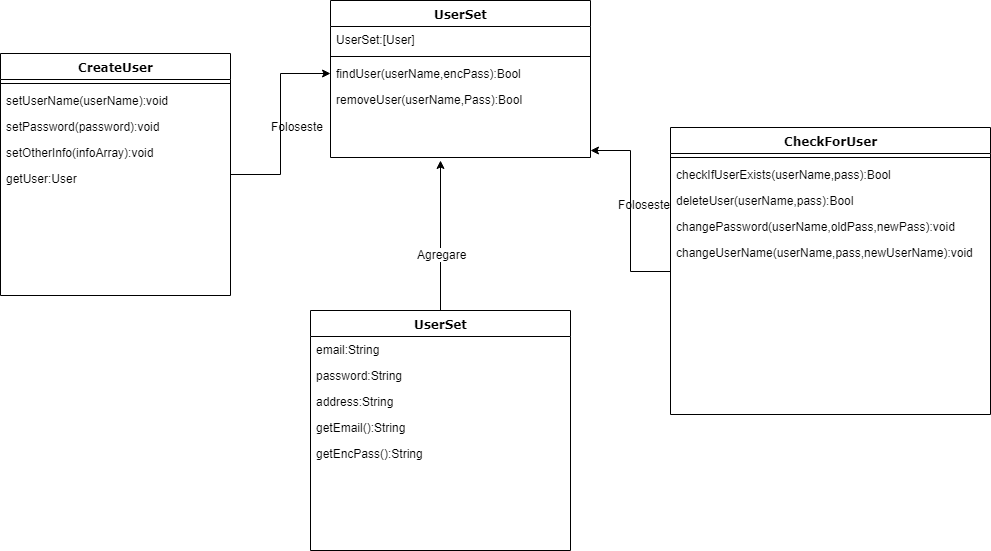

The diagram above was exported from draw.io. Its source (the exported page's mxGraphModel, read from the mxfile embedded in the PNG):
<mxGraphModel dx="1278" dy="548" grid="1" gridSize="10" guides="1" tooltips="1" connect="1" arrows="1" fold="1" page="1" pageScale="1" pageWidth="1100" pageHeight="850" background="#ffffff" math="0" shadow="0">
  <root>
    <mxCell id="0" />
    <mxCell id="1" parent="0" />
    <mxCell id="bTHH684Gk5gcFcJePlHs-41" style="edgeStyle=orthogonalEdgeStyle;rounded=0;orthogonalLoop=1;jettySize=auto;html=1;" edge="1" parent="1" source="78961159f06e98e8-17" target="78961159f06e98e8-39">
      <mxGeometry relative="1" as="geometry" />
    </mxCell>
    <mxCell id="78961159f06e98e8-17" value="CreateUser" style="swimlane;html=1;fontStyle=1;align=center;verticalAlign=top;childLayout=stackLayout;horizontal=1;startSize=26;horizontalStack=0;resizeParent=1;resizeLast=0;collapsible=1;marginBottom=0;swimlaneFillColor=#ffffff;rounded=0;shadow=0;comic=0;labelBackgroundColor=none;strokeWidth=1;fillColor=none;fontFamily=Verdana;fontSize=12" parent="1" vertex="1">
      <mxGeometry x="90" y="83" width="230" height="242" as="geometry" />
    </mxCell>
    <mxCell id="78961159f06e98e8-19" value="" style="line;html=1;strokeWidth=1;fillColor=none;align=left;verticalAlign=middle;spacingTop=-1;spacingLeft=3;spacingRight=3;rotatable=0;labelPosition=right;points=[];portConstraint=eastwest;" parent="78961159f06e98e8-17" vertex="1">
      <mxGeometry y="26" width="230" height="8" as="geometry" />
    </mxCell>
    <mxCell id="78961159f06e98e8-20" value="setUserName(userName):void" style="text;html=1;strokeColor=none;fillColor=none;align=left;verticalAlign=top;spacingLeft=4;spacingRight=4;whiteSpace=wrap;overflow=hidden;rotatable=0;points=[[0,0.5],[1,0.5]];portConstraint=eastwest;" parent="78961159f06e98e8-17" vertex="1">
      <mxGeometry y="34" width="230" height="26" as="geometry" />
    </mxCell>
    <mxCell id="78961159f06e98e8-27" value="setPassword(password):void" style="text;html=1;strokeColor=none;fillColor=none;align=left;verticalAlign=top;spacingLeft=4;spacingRight=4;whiteSpace=wrap;overflow=hidden;rotatable=0;points=[[0,0.5],[1,0.5]];portConstraint=eastwest;" parent="78961159f06e98e8-17" vertex="1">
      <mxGeometry y="60" width="230" height="26" as="geometry" />
    </mxCell>
    <mxCell id="bTHH684Gk5gcFcJePlHs-1" value="setOtherInfo(infoArray):void" style="text;html=1;strokeColor=none;fillColor=none;align=left;verticalAlign=top;spacingLeft=4;spacingRight=4;whiteSpace=wrap;overflow=hidden;rotatable=0;points=[[0,0.5],[1,0.5]];portConstraint=eastwest;" vertex="1" parent="78961159f06e98e8-17">
      <mxGeometry y="86" width="230" height="26" as="geometry" />
    </mxCell>
    <mxCell id="bTHH684Gk5gcFcJePlHs-2" value="getUser:User" style="text;html=1;strokeColor=none;fillColor=none;align=left;verticalAlign=top;spacingLeft=4;spacingRight=4;whiteSpace=wrap;overflow=hidden;rotatable=0;points=[[0,0.5],[1,0.5]];portConstraint=eastwest;" vertex="1" parent="78961159f06e98e8-17">
      <mxGeometry y="112" width="230" height="26" as="geometry" />
    </mxCell>
    <mxCell id="78961159f06e98e8-30" value="UserSet" style="swimlane;html=1;fontStyle=1;align=center;verticalAlign=top;childLayout=stackLayout;horizontal=1;startSize=26;horizontalStack=0;resizeParent=1;resizeLast=0;collapsible=1;marginBottom=0;swimlaneFillColor=#ffffff;rounded=0;shadow=0;comic=0;labelBackgroundColor=none;strokeWidth=1;fillColor=none;fontFamily=Verdana;fontSize=12" parent="1" vertex="1">
      <mxGeometry x="420" y="30" width="260" height="157" as="geometry" />
    </mxCell>
    <mxCell id="78961159f06e98e8-31" value="UserSet:[User]" style="text;html=1;strokeColor=none;fillColor=none;align=left;verticalAlign=top;spacingLeft=4;spacingRight=4;whiteSpace=wrap;overflow=hidden;rotatable=0;points=[[0,0.5],[1,0.5]];portConstraint=eastwest;" parent="78961159f06e98e8-30" vertex="1">
      <mxGeometry y="26" width="260" height="26" as="geometry" />
    </mxCell>
    <mxCell id="78961159f06e98e8-38" value="" style="line;html=1;strokeWidth=1;fillColor=none;align=left;verticalAlign=middle;spacingTop=-1;spacingLeft=3;spacingRight=3;rotatable=0;labelPosition=right;points=[];portConstraint=eastwest;" parent="78961159f06e98e8-30" vertex="1">
      <mxGeometry y="52" width="260" height="8" as="geometry" />
    </mxCell>
    <mxCell id="78961159f06e98e8-39" value="findUser(userName,encPass):Bool" style="text;html=1;strokeColor=none;fillColor=none;align=left;verticalAlign=top;spacingLeft=4;spacingRight=4;whiteSpace=wrap;overflow=hidden;rotatable=0;points=[[0,0.5],[1,0.5]];portConstraint=eastwest;" parent="78961159f06e98e8-30" vertex="1">
      <mxGeometry y="60" width="260" height="26" as="geometry" />
    </mxCell>
    <mxCell id="78961159f06e98e8-42" value="removeUser(userName,Pass):Bool" style="text;html=1;strokeColor=none;fillColor=none;align=left;verticalAlign=top;spacingLeft=4;spacingRight=4;whiteSpace=wrap;overflow=hidden;rotatable=0;points=[[0,0.5],[1,0.5]];portConstraint=eastwest;" parent="78961159f06e98e8-30" vertex="1">
      <mxGeometry y="86" width="260" height="26" as="geometry" />
    </mxCell>
    <mxCell id="bTHH684Gk5gcFcJePlHs-47" style="edgeStyle=orthogonalEdgeStyle;rounded=0;orthogonalLoop=1;jettySize=auto;html=1;" edge="1" parent="1" source="78961159f06e98e8-43">
      <mxGeometry relative="1" as="geometry">
        <mxPoint x="680" y="180" as="targetPoint" />
      </mxGeometry>
    </mxCell>
    <mxCell id="78961159f06e98e8-43" value="CheckForUser" style="swimlane;html=1;fontStyle=1;align=center;verticalAlign=top;childLayout=stackLayout;horizontal=1;startSize=26;horizontalStack=0;resizeParent=1;resizeLast=0;collapsible=1;marginBottom=0;swimlaneFillColor=#ffffff;rounded=0;shadow=0;comic=0;labelBackgroundColor=none;strokeWidth=1;fillColor=none;fontFamily=Verdana;fontSize=12" parent="1" vertex="1">
      <mxGeometry x="760" y="157" width="320" height="287" as="geometry" />
    </mxCell>
    <mxCell id="78961159f06e98e8-51" value="" style="line;html=1;strokeWidth=1;fillColor=none;align=left;verticalAlign=middle;spacingTop=-1;spacingLeft=3;spacingRight=3;rotatable=0;labelPosition=right;points=[];portConstraint=eastwest;" parent="78961159f06e98e8-43" vertex="1">
      <mxGeometry y="26" width="320" height="8" as="geometry" />
    </mxCell>
    <mxCell id="78961159f06e98e8-52" value="checkIfUserExists(userName,pass):Bool" style="text;html=1;strokeColor=none;fillColor=none;align=left;verticalAlign=top;spacingLeft=4;spacingRight=4;whiteSpace=wrap;overflow=hidden;rotatable=0;points=[[0,0.5],[1,0.5]];portConstraint=eastwest;" parent="78961159f06e98e8-43" vertex="1">
      <mxGeometry y="34" width="320" height="26" as="geometry" />
    </mxCell>
    <mxCell id="78961159f06e98e8-53" value="deleteUser(userName,pass):Bool" style="text;html=1;strokeColor=none;fillColor=none;align=left;verticalAlign=top;spacingLeft=4;spacingRight=4;whiteSpace=wrap;overflow=hidden;rotatable=0;points=[[0,0.5],[1,0.5]];portConstraint=eastwest;" parent="78961159f06e98e8-43" vertex="1">
      <mxGeometry y="60" width="320" height="26" as="geometry" />
    </mxCell>
    <mxCell id="bTHH684Gk5gcFcJePlHs-3" value="changePassword(userName,oldPass,newPass):void" style="text;html=1;strokeColor=none;fillColor=none;align=left;verticalAlign=top;spacingLeft=4;spacingRight=4;whiteSpace=wrap;overflow=hidden;rotatable=0;points=[[0,0.5],[1,0.5]];portConstraint=eastwest;" vertex="1" parent="78961159f06e98e8-43">
      <mxGeometry y="86" width="320" height="26" as="geometry" />
    </mxCell>
    <mxCell id="bTHH684Gk5gcFcJePlHs-4" value="changeUserName(userName,pass,newUserName):void" style="text;html=1;strokeColor=none;fillColor=none;align=left;verticalAlign=top;spacingLeft=4;spacingRight=4;whiteSpace=wrap;overflow=hidden;rotatable=0;points=[[0,0.5],[1,0.5]];portConstraint=eastwest;" vertex="1" parent="78961159f06e98e8-43">
      <mxGeometry y="112" width="320" height="26" as="geometry" />
    </mxCell>
    <mxCell id="bTHH684Gk5gcFcJePlHs-43" style="edgeStyle=orthogonalEdgeStyle;rounded=0;orthogonalLoop=1;jettySize=auto;html=1;" edge="1" parent="1" source="bTHH684Gk5gcFcJePlHs-33">
      <mxGeometry relative="1" as="geometry">
        <mxPoint x="530" y="190" as="targetPoint" />
      </mxGeometry>
    </mxCell>
    <mxCell id="bTHH684Gk5gcFcJePlHs-44" value="Agregare" style="text;html=1;resizable=0;points=[];align=center;verticalAlign=middle;labelBackgroundColor=#ffffff;" vertex="1" connectable="0" parent="bTHH684Gk5gcFcJePlHs-43">
      <mxGeometry x="-0.24" y="-1" relative="1" as="geometry">
        <mxPoint as="offset" />
      </mxGeometry>
    </mxCell>
    <mxCell id="bTHH684Gk5gcFcJePlHs-33" value="UserSet" style="swimlane;html=1;fontStyle=1;align=center;verticalAlign=top;childLayout=stackLayout;horizontal=1;startSize=26;horizontalStack=0;resizeParent=1;resizeLast=0;collapsible=1;marginBottom=0;swimlaneFillColor=#ffffff;rounded=0;shadow=0;comic=0;labelBackgroundColor=none;strokeWidth=1;fillColor=none;fontFamily=Verdana;fontSize=12" vertex="1" parent="1">
      <mxGeometry x="400" y="340" width="260" height="240" as="geometry" />
    </mxCell>
    <mxCell id="bTHH684Gk5gcFcJePlHs-34" value="email:String&lt;br&gt;" style="text;html=1;strokeColor=none;fillColor=none;align=left;verticalAlign=top;spacingLeft=4;spacingRight=4;whiteSpace=wrap;overflow=hidden;rotatable=0;points=[[0,0.5],[1,0.5]];portConstraint=eastwest;" vertex="1" parent="bTHH684Gk5gcFcJePlHs-33">
      <mxGeometry y="26" width="260" height="26" as="geometry" />
    </mxCell>
    <mxCell id="bTHH684Gk5gcFcJePlHs-38" value="password:String" style="text;html=1;strokeColor=none;fillColor=none;align=left;verticalAlign=top;spacingLeft=4;spacingRight=4;whiteSpace=wrap;overflow=hidden;rotatable=0;points=[[0,0.5],[1,0.5]];portConstraint=eastwest;" vertex="1" parent="bTHH684Gk5gcFcJePlHs-33">
      <mxGeometry y="52" width="260" height="26" as="geometry" />
    </mxCell>
    <mxCell id="bTHH684Gk5gcFcJePlHs-39" value="address:String&lt;br&gt;" style="text;html=1;strokeColor=none;fillColor=none;align=left;verticalAlign=top;spacingLeft=4;spacingRight=4;whiteSpace=wrap;overflow=hidden;rotatable=0;points=[[0,0.5],[1,0.5]];portConstraint=eastwest;" vertex="1" parent="bTHH684Gk5gcFcJePlHs-33">
      <mxGeometry y="78" width="260" height="26" as="geometry" />
    </mxCell>
    <mxCell id="bTHH684Gk5gcFcJePlHs-36" value="getEmail():String" style="text;html=1;strokeColor=none;fillColor=none;align=left;verticalAlign=top;spacingLeft=4;spacingRight=4;whiteSpace=wrap;overflow=hidden;rotatable=0;points=[[0,0.5],[1,0.5]];portConstraint=eastwest;" vertex="1" parent="bTHH684Gk5gcFcJePlHs-33">
      <mxGeometry y="104" width="260" height="26" as="geometry" />
    </mxCell>
    <mxCell id="bTHH684Gk5gcFcJePlHs-37" value="getEncPass():String" style="text;html=1;strokeColor=none;fillColor=none;align=left;verticalAlign=top;spacingLeft=4;spacingRight=4;whiteSpace=wrap;overflow=hidden;rotatable=0;points=[[0,0.5],[1,0.5]];portConstraint=eastwest;" vertex="1" parent="bTHH684Gk5gcFcJePlHs-33">
      <mxGeometry y="130" width="260" height="26" as="geometry" />
    </mxCell>
    <mxCell id="bTHH684Gk5gcFcJePlHs-46" value="Foloseste" style="text;html=1;resizable=0;points=[];autosize=1;align=left;verticalAlign=top;spacingTop=-4;" vertex="1" parent="1">
      <mxGeometry x="359" y="147" width="70" height="20" as="geometry" />
    </mxCell>
    <mxCell id="bTHH684Gk5gcFcJePlHs-49" value="Foloseste" style="text;html=1;resizable=0;points=[];autosize=1;align=left;verticalAlign=top;spacingTop=-4;" vertex="1" parent="1">
      <mxGeometry x="706" y="225" width="70" height="20" as="geometry" />
    </mxCell>
  </root>
</mxGraphModel>